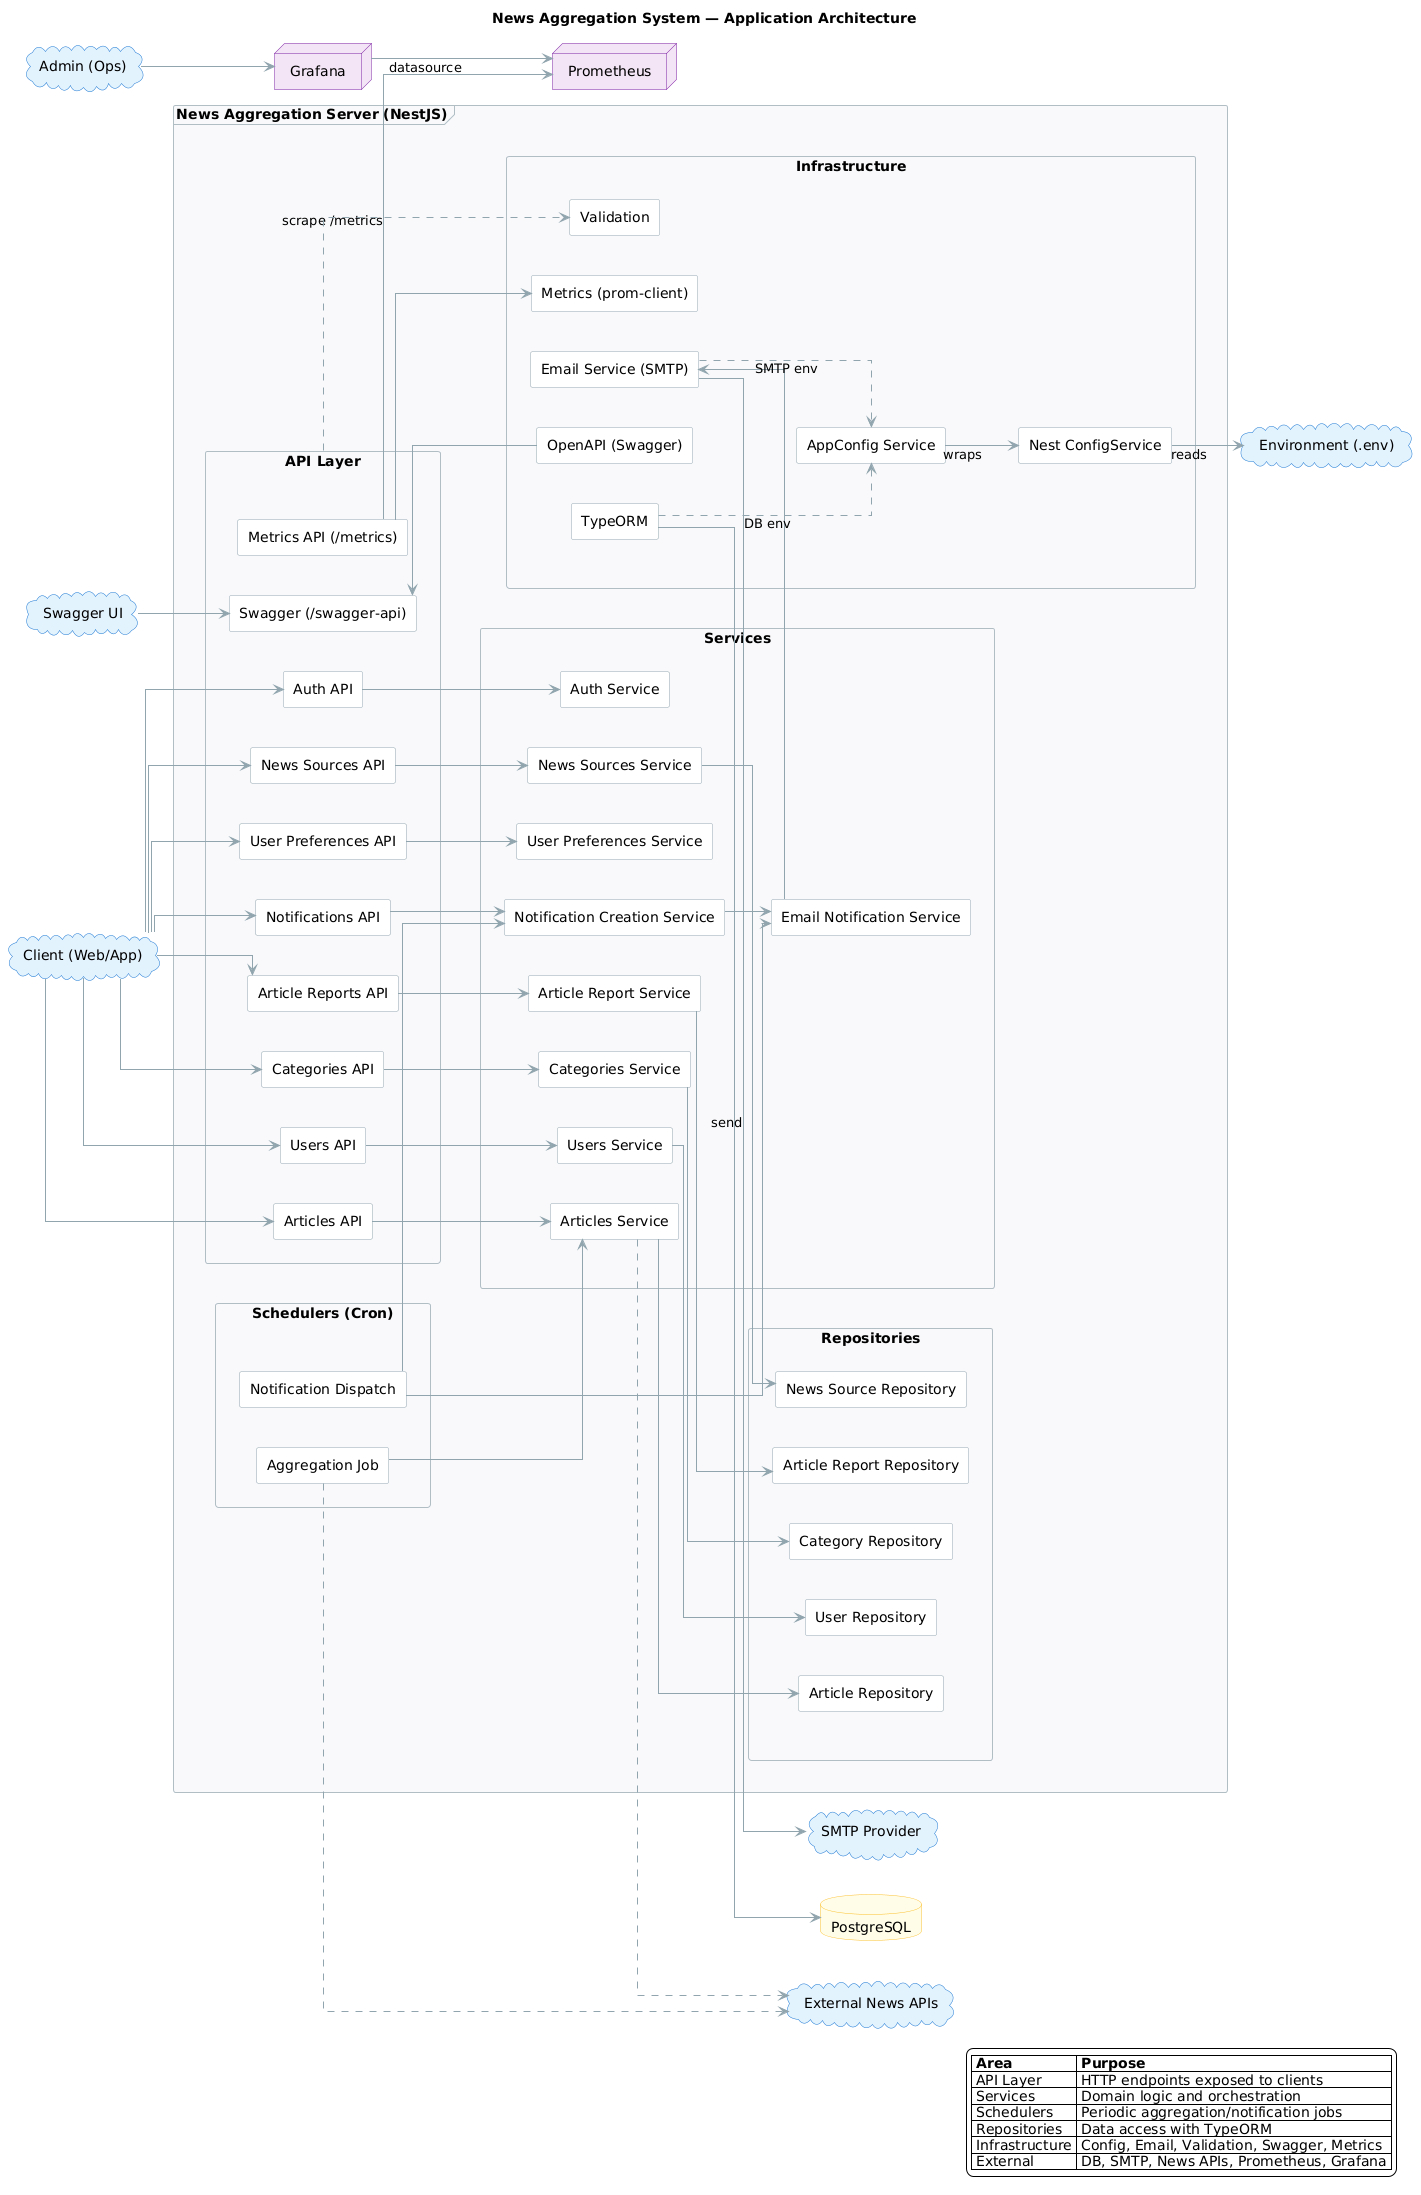

The diagram above was rendered by PlantUML. Its source (embedded in the PNG):
@startuml
title News Aggregation System — Application Architecture

left to right direction
skinparam shadowing false
skinparam linetype ortho
skinparam ArrowColor #90A4AE
skinparam ArrowThickness 1
skinparam defaultFontName Arial
skinparam nodesep 40
skinparam ranksep 40
skinparam componentStyle rectangle
skinparam packageStyle rectangle
skinparam BackgroundColor #FFFFFF

skinparam package {
  BackgroundColor #F8F9FA
  BorderColor #B0BEC5
}
skinparam component {
  BackgroundColor #FFFFFF
  BorderColor #90A4AE
}
skinparam database {
  BackgroundColor #FFFDE7
  BorderColor #FBC02D
}
skinparam cloud {
  BackgroundColor #E3F2FD
  BorderColor #1976D2
}
skinparam node {
  BackgroundColor #F3E5F5
  BorderColor #7B1FA2
}

cloud "Client (Web/App)" as Client
cloud "Admin (Ops)" as Admin

frame "News Aggregation Server (NestJS)" as app {
  package "API Layer" as api {
    [Auth API]
    [Users API]
    [Articles API]
    [Categories API]
    [Notifications API]
    [Article Reports API]
    [User Preferences API]
    [News Sources API]
    [Metrics API (/metrics)] as MetricsAPI
    [Swagger (/swagger-api)] as SwaggerSetup
  }

  package "Services" as svc {
    [Auth Service]
    [Users Service]
    [Articles Service]
    [Categories Service]
    [Notification Creation Service]
    [Email Notification Service]
    [Article Report Service]
    [User Preferences Service]
    [News Sources Service]
  }

  package "Repositories" as repo {
    [User Repository]
    [Article Repository]
    [Category Repository]
    [Article Report Repository]
    [News Source Repository]
  }

  package "Schedulers (Cron)" as sch {
    [Aggregation Job]
    [Notification Dispatch]
  }

  package "Infrastructure" as infra {
    [AppConfig Service] as AppConfig
    [Nest ConfigService] as NestConfig
    [TypeORM]
    [Validation]
  [Email Service (SMTP)] as InfraEmail
    [Metrics (prom-client)] as InfraMetrics
    [OpenAPI (Swagger)] as InfraSwagger
  }
}
' --- Layout guidance to keep horizontal order and adjacency ---
api -[hidden]right-> svc
svc -[hidden]right-> repo
repo -[hidden]right-> sch
sch -[hidden]right-> infra

database "PostgreSQL" as DB
cloud "External News APIs" as NewsAPIs
cloud "SMTP Provider" as SMTP
node "Prometheus" as Prometheus
node "Grafana" as Grafana
cloud "Swagger UI" as SwaggerUI
cloud "Environment (.env)" as Env

MetricsAPI --> Prometheus : scrape /metrics
Grafana --> Prometheus : datasource
SwaggerUI --> SwaggerSetup
Client --> [Articles API]
Client --> [Auth API]
Client --> [Users API]
Client --> [Categories API]
Client --> [Notifications API]
Client --> [Article Reports API]
Client --> [User Preferences API]
Client --> [News Sources API]
Admin --> Grafana

[Articles API] --> [Articles Service]
[Auth API] --> [Auth Service]
[Categories API] --> [Categories Service]
[User Preferences API] --> [User Preferences Service]
[Notifications API] --> [Notification Creation Service]
[Article Reports API] --> [Article Report Service]
[Users API] --> [Users Service]
[News Sources API] --> [News Sources Service]

[Articles Service] --> [Article Repository]
[Categories Service] --> [Category Repository]
[Article Report Service] --> [Article Report Repository]
[News Sources Service] --> [News Source Repository]
[Users Service] --> [User Repository]
[Notification Creation Service] --> [Email Notification Service]
[Email Notification Service] --> InfraEmail
[Articles Service] ..> NewsAPIs
[TypeORM] --> DB

' --- Config wiring ---
AppConfig --> NestConfig : wraps
NestConfig --> Env : reads
TypeORM ..> AppConfig : DB env
InfraEmail ..> AppConfig : SMTP env
InfraEmail --> SMTP : send

' Schedulers wiring
[Aggregation Job] --> [Articles Service]
[Aggregation Job] ..> NewsAPIs
[Notification Dispatch] --> [Notification Creation Service]
[Notification Dispatch] --> [Email Notification Service]

' Infrastructure usage
InfraSwagger --> SwaggerSetup
api ..> Validation
MetricsAPI --> InfraMetrics

legend right
  |= Area |= Purpose |
  | API Layer | HTTP endpoints exposed to clients |
  | Services | Domain logic and orchestration |
  | Schedulers | Periodic aggregation/notification jobs |
  | Repositories | Data access with TypeORM |
  | Infrastructure | Config, Email, Validation, Swagger, Metrics |
  | External | DB, SMTP, News APIs, Prometheus, Grafana |
endlegend
@enduml